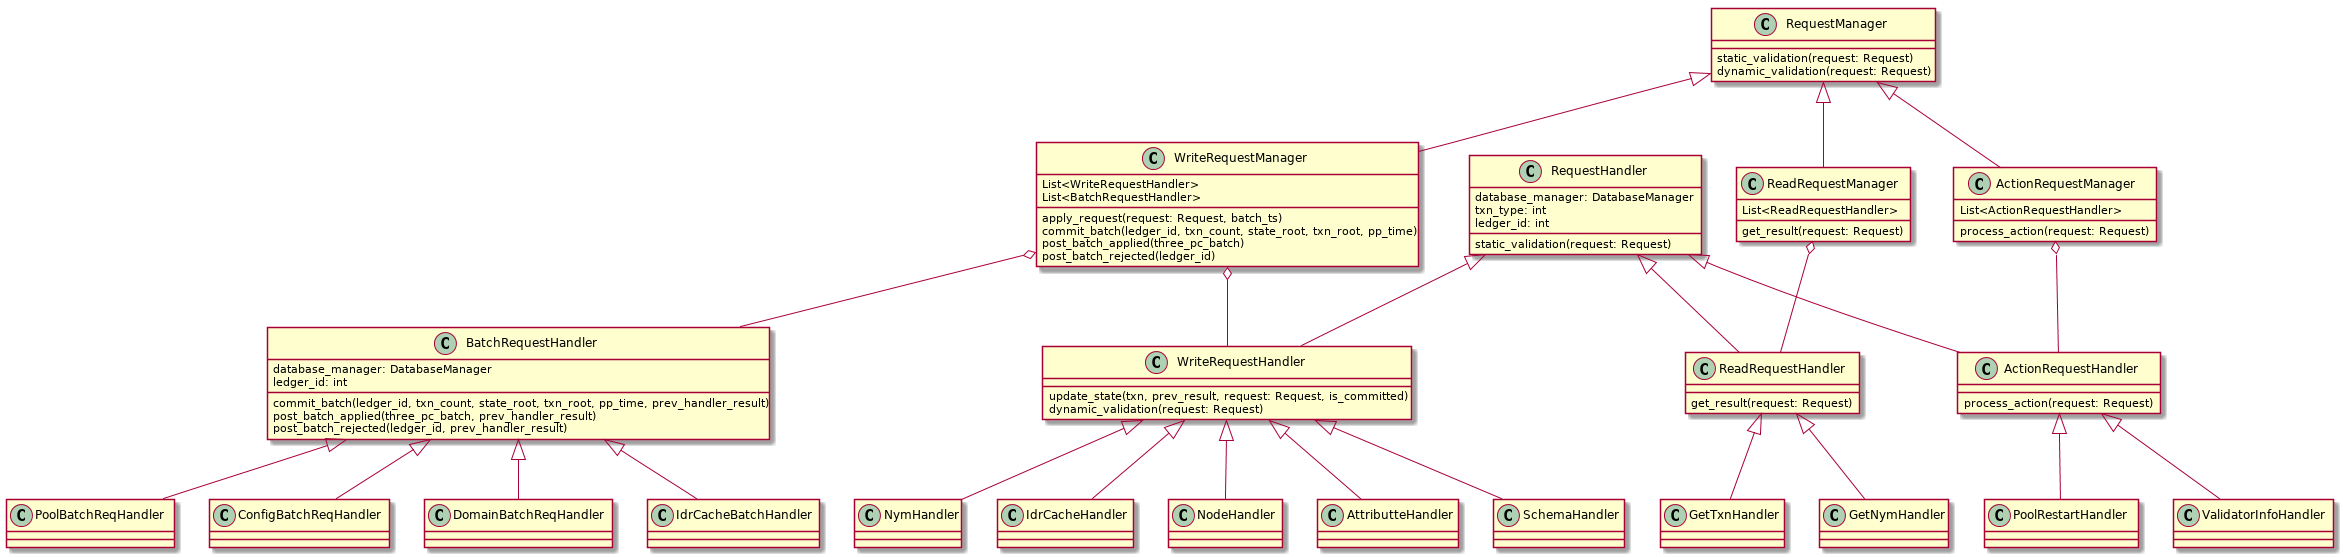

The diagram above was rendered by PlantUML. Its source (embedded in the PNG):
@startuml
class RequestManager{
static_validation(request: Request)
dynamic_validation(request: Request)
}

class WriteRequestManager{
  List<WriteRequestHandler>
  List<BatchRequestHandler>
}

class ReadRequestManager{
  List<ReadRequestHandler>
}

class ActionRequestManager{
  List<ActionRequestHandler>
}

class WriteRequestManager{
apply_request(request: Request, batch_ts)
commit_batch(ledger_id, txn_count, state_root, txn_root, pp_time)
post_batch_applied(three_pc_batch)
post_batch_rejected(ledger_id)
}

class WriteRequestHandler{
update_state(txn, prev_result, request: Request, is_committed)
dynamic_validation(request: Request)
}

class BatchRequestHandler{
database_manager: DatabaseManager
ledger_id: int
commit_batch(ledger_id, txn_count, state_root, txn_root, pp_time, prev_handler_result)
post_batch_applied(three_pc_batch, prev_handler_result)
post_batch_rejected(ledger_id, prev_handler_result)
}

class ReadRequestManager{
get_result(request: Request)
}

class ReadRequestHandler{
get_result(request: Request)
}

class ActionRequestManager{
process_action(request: Request)
}

class ActionRequestHandler{
process_action(request: Request)
}

class RequestHandler{
database_manager: DatabaseManager
txn_type: int
ledger_id: int
static_validation(request: Request)
}

RequestHandler <|-- ActionRequestHandler
RequestHandler <|-- ReadRequestHandler
RequestHandler <|-- WriteRequestHandler

RequestManager <|-- WriteRequestManager
RequestManager <|-- ReadRequestManager
RequestManager <|-- ActionRequestManager

BatchRequestHandler <|-- DomainBatchReqHandler
BatchRequestHandler <|-- IdrCacheBatchHandler
BatchRequestHandler <|-- PoolBatchReqHandler
BatchRequestHandler <|-- ConfigBatchReqHandler

WriteRequestManager o-- WriteRequestHandler
WriteRequestManager o-- BatchRequestHandler

ReadRequestManager o-- ReadRequestHandler

ActionRequestManager o-- ActionRequestHandler

WriteRequestHandler<|-- NymHandler
WriteRequestHandler<|-- IdrCacheHandler
WriteRequestHandler<|-- NodeHandler
WriteRequestHandler<|-- AttributteHandler
WriteRequestHandler<|-- SchemaHandler

ReadRequestHandler<|-- GetTxnHandler
ReadRequestHandler<|-- GetNymHandler

ActionRequestHandler <|-- PoolRestartHandler
ActionRequestHandler <|-- ValidatorInfoHandler
@enduml